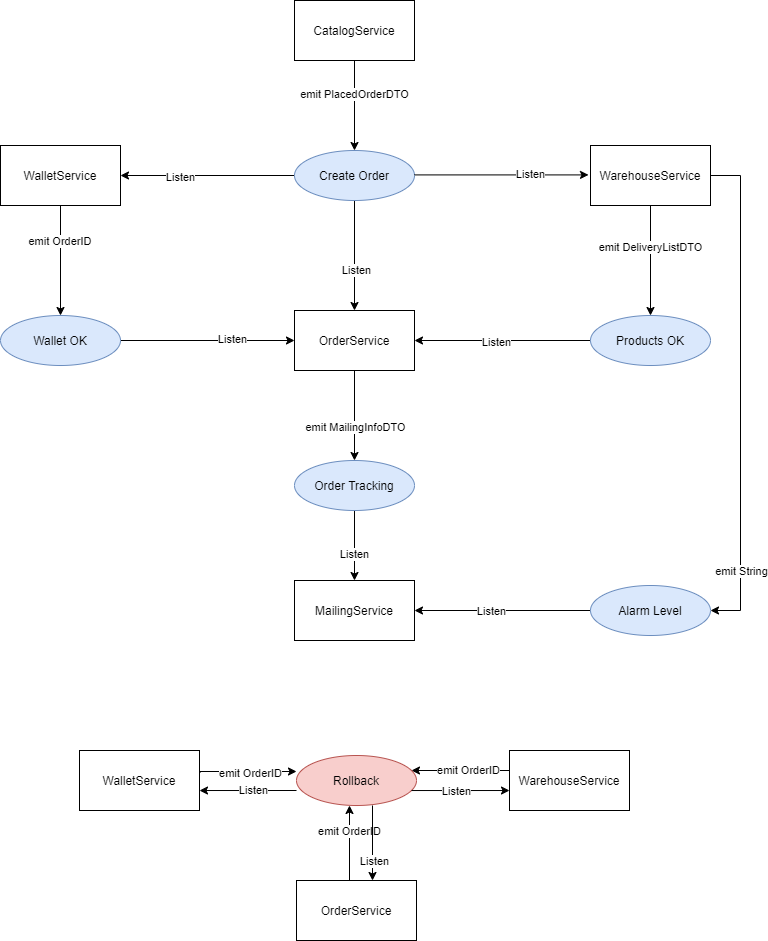

The diagram above was exported from draw.io. Its source (the exported page's mxGraphModel, read from the mxfile embedded in the PNG):
<mxGraphModel dx="894" dy="581" grid="1" gridSize="10" guides="1" tooltips="1" connect="1" arrows="1" fold="1" page="1" pageScale="1" pageWidth="827" pageHeight="1169" math="0" shadow="0">
  <root>
    <mxCell id="zZ6VeJJ_EoxYcmdZbUbl-0" />
    <mxCell id="zZ6VeJJ_EoxYcmdZbUbl-1" parent="zZ6VeJJ_EoxYcmdZbUbl-0" />
    <mxCell id="YS_4yub-BQBeV-_MBdEq-74" style="edgeStyle=orthogonalEdgeStyle;rounded=0;orthogonalLoop=1;jettySize=auto;html=1;entryX=0.5;entryY=0;entryDx=0;entryDy=0;" parent="zZ6VeJJ_EoxYcmdZbUbl-1" source="YS_4yub-BQBeV-_MBdEq-42" target="YS_4yub-BQBeV-_MBdEq-73" edge="1">
      <mxGeometry relative="1" as="geometry" />
    </mxCell>
    <mxCell id="YS_4yub-BQBeV-_MBdEq-75" value="emit MailingInfoDTO" style="edgeLabel;html=1;align=center;verticalAlign=middle;resizable=0;points=[];" parent="YS_4yub-BQBeV-_MBdEq-74" vertex="1" connectable="0">
      <mxGeometry x="0.2444" relative="1" as="geometry">
        <mxPoint as="offset" />
      </mxGeometry>
    </mxCell>
    <mxCell id="YS_4yub-BQBeV-_MBdEq-42" value="OrderService" style="rounded=0;whiteSpace=wrap;html=1;" parent="zZ6VeJJ_EoxYcmdZbUbl-1" vertex="1">
      <mxGeometry x="337" y="340" width="120" height="60" as="geometry" />
    </mxCell>
    <mxCell id="YS_4yub-BQBeV-_MBdEq-48" value="" style="edgeStyle=orthogonalEdgeStyle;rounded=0;orthogonalLoop=1;jettySize=auto;html=1;" parent="zZ6VeJJ_EoxYcmdZbUbl-1" source="YS_4yub-BQBeV-_MBdEq-43" target="YS_4yub-BQBeV-_MBdEq-47" edge="1">
      <mxGeometry relative="1" as="geometry" />
    </mxCell>
    <mxCell id="YS_4yub-BQBeV-_MBdEq-49" value="emit PlacedOrderDTO" style="edgeLabel;html=1;align=center;verticalAlign=middle;resizable=0;points=[];" parent="YS_4yub-BQBeV-_MBdEq-48" vertex="1" connectable="0">
      <mxGeometry x="-0.277" y="-1" relative="1" as="geometry">
        <mxPoint as="offset" />
      </mxGeometry>
    </mxCell>
    <mxCell id="YS_4yub-BQBeV-_MBdEq-43" value="CatalogService" style="rounded=0;whiteSpace=wrap;html=1;" parent="zZ6VeJJ_EoxYcmdZbUbl-1" vertex="1">
      <mxGeometry x="337" y="30" width="120" height="60" as="geometry" />
    </mxCell>
    <mxCell id="YS_4yub-BQBeV-_MBdEq-60" style="edgeStyle=orthogonalEdgeStyle;rounded=0;orthogonalLoop=1;jettySize=auto;html=1;entryX=0.5;entryY=0;entryDx=0;entryDy=0;" parent="zZ6VeJJ_EoxYcmdZbUbl-1" source="YS_4yub-BQBeV-_MBdEq-44" target="YS_4yub-BQBeV-_MBdEq-59" edge="1">
      <mxGeometry relative="1" as="geometry" />
    </mxCell>
    <mxCell id="YS_4yub-BQBeV-_MBdEq-62" value="emit DeliveryListDTO" style="edgeLabel;html=1;align=center;verticalAlign=middle;resizable=0;points=[];" parent="YS_4yub-BQBeV-_MBdEq-60" vertex="1" connectable="0">
      <mxGeometry x="-0.2396" y="-1" relative="1" as="geometry">
        <mxPoint y="-1" as="offset" />
      </mxGeometry>
    </mxCell>
    <mxCell id="YS_4yub-BQBeV-_MBdEq-80" style="edgeStyle=orthogonalEdgeStyle;rounded=0;orthogonalLoop=1;jettySize=auto;html=1;entryX=1;entryY=0.5;entryDx=0;entryDy=0;" parent="zZ6VeJJ_EoxYcmdZbUbl-1" source="YS_4yub-BQBeV-_MBdEq-44" target="YS_4yub-BQBeV-_MBdEq-79" edge="1">
      <mxGeometry relative="1" as="geometry">
        <Array as="points">
          <mxPoint x="783" y="205" />
          <mxPoint x="783" y="640" />
        </Array>
      </mxGeometry>
    </mxCell>
    <mxCell id="YS_4yub-BQBeV-_MBdEq-84" value="emit String" style="edgeLabel;html=1;align=center;verticalAlign=middle;resizable=0;points=[];" parent="YS_4yub-BQBeV-_MBdEq-80" vertex="1" connectable="0">
      <mxGeometry x="0.7328" y="3" relative="1" as="geometry">
        <mxPoint x="-3" y="-4" as="offset" />
      </mxGeometry>
    </mxCell>
    <mxCell id="YS_4yub-BQBeV-_MBdEq-44" value="WarehouseService" style="rounded=0;whiteSpace=wrap;html=1;" parent="zZ6VeJJ_EoxYcmdZbUbl-1" vertex="1">
      <mxGeometry x="633" y="175" width="120" height="60" as="geometry" />
    </mxCell>
    <mxCell id="YS_4yub-BQBeV-_MBdEq-67" style="edgeStyle=orthogonalEdgeStyle;rounded=0;orthogonalLoop=1;jettySize=auto;html=1;" parent="zZ6VeJJ_EoxYcmdZbUbl-1" source="YS_4yub-BQBeV-_MBdEq-45" target="YS_4yub-BQBeV-_MBdEq-66" edge="1">
      <mxGeometry relative="1" as="geometry" />
    </mxCell>
    <mxCell id="YS_4yub-BQBeV-_MBdEq-72" value="emit OrderID&amp;nbsp;" style="edgeLabel;html=1;align=center;verticalAlign=middle;resizable=0;points=[];" parent="YS_4yub-BQBeV-_MBdEq-67" vertex="1" connectable="0">
      <mxGeometry x="0.3359" y="1" relative="1" as="geometry">
        <mxPoint x="-1" y="-38" as="offset" />
      </mxGeometry>
    </mxCell>
    <mxCell id="YS_4yub-BQBeV-_MBdEq-45" value="WalletService" style="rounded=0;whiteSpace=wrap;html=1;" parent="zZ6VeJJ_EoxYcmdZbUbl-1" vertex="1">
      <mxGeometry x="43" y="175" width="120" height="60" as="geometry" />
    </mxCell>
    <mxCell id="YS_4yub-BQBeV-_MBdEq-52" value="" style="edgeStyle=orthogonalEdgeStyle;rounded=0;orthogonalLoop=1;jettySize=auto;html=1;" parent="zZ6VeJJ_EoxYcmdZbUbl-1" source="YS_4yub-BQBeV-_MBdEq-47" target="YS_4yub-BQBeV-_MBdEq-42" edge="1">
      <mxGeometry relative="1" as="geometry" />
    </mxCell>
    <mxCell id="YS_4yub-BQBeV-_MBdEq-53" value="Listen" style="edgeLabel;html=1;align=center;verticalAlign=middle;resizable=0;points=[];" parent="YS_4yub-BQBeV-_MBdEq-52" vertex="1" connectable="0">
      <mxGeometry x="0.2466" y="1" relative="1" as="geometry">
        <mxPoint as="offset" />
      </mxGeometry>
    </mxCell>
    <mxCell id="YS_4yub-BQBeV-_MBdEq-55" value="" style="edgeStyle=orthogonalEdgeStyle;rounded=0;orthogonalLoop=1;jettySize=auto;html=1;" parent="zZ6VeJJ_EoxYcmdZbUbl-1" source="YS_4yub-BQBeV-_MBdEq-47" edge="1">
      <mxGeometry relative="1" as="geometry">
        <mxPoint x="163" y="205" as="targetPoint" />
      </mxGeometry>
    </mxCell>
    <mxCell id="YS_4yub-BQBeV-_MBdEq-56" value="Listen" style="edgeLabel;html=1;align=center;verticalAlign=middle;resizable=0;points=[];" parent="YS_4yub-BQBeV-_MBdEq-55" vertex="1" connectable="0">
      <mxGeometry x="0.3266" y="1" relative="1" as="geometry">
        <mxPoint as="offset" />
      </mxGeometry>
    </mxCell>
    <mxCell id="YS_4yub-BQBeV-_MBdEq-47" value="Create Order" style="ellipse;whiteSpace=wrap;html=1;fillColor=#dae8fc;strokeColor=#6c8ebf;" parent="zZ6VeJJ_EoxYcmdZbUbl-1" vertex="1">
      <mxGeometry x="337" y="180" width="120" height="50" as="geometry" />
    </mxCell>
    <mxCell id="YS_4yub-BQBeV-_MBdEq-57" value="" style="edgeStyle=orthogonalEdgeStyle;rounded=0;orthogonalLoop=1;jettySize=auto;html=1;" parent="zZ6VeJJ_EoxYcmdZbUbl-1" edge="1">
      <mxGeometry relative="1" as="geometry">
        <mxPoint x="457" y="204.41000000000003" as="sourcePoint" />
        <mxPoint x="631" y="204.41000000000003" as="targetPoint" />
      </mxGeometry>
    </mxCell>
    <mxCell id="YS_4yub-BQBeV-_MBdEq-58" value="Listen" style="edgeLabel;html=1;align=center;verticalAlign=middle;resizable=0;points=[];" parent="YS_4yub-BQBeV-_MBdEq-57" vertex="1" connectable="0">
      <mxGeometry x="0.3266" y="1" relative="1" as="geometry">
        <mxPoint as="offset" />
      </mxGeometry>
    </mxCell>
    <mxCell id="YS_4yub-BQBeV-_MBdEq-61" style="edgeStyle=orthogonalEdgeStyle;rounded=0;orthogonalLoop=1;jettySize=auto;html=1;entryX=1;entryY=0.5;entryDx=0;entryDy=0;" parent="zZ6VeJJ_EoxYcmdZbUbl-1" source="YS_4yub-BQBeV-_MBdEq-59" target="YS_4yub-BQBeV-_MBdEq-42" edge="1">
      <mxGeometry relative="1" as="geometry" />
    </mxCell>
    <mxCell id="YS_4yub-BQBeV-_MBdEq-65" value="Listen" style="edgeLabel;html=1;align=center;verticalAlign=middle;resizable=0;points=[];" parent="YS_4yub-BQBeV-_MBdEq-61" vertex="1" connectable="0">
      <mxGeometry x="0.0828" y="1" relative="1" as="geometry">
        <mxPoint as="offset" />
      </mxGeometry>
    </mxCell>
    <mxCell id="YS_4yub-BQBeV-_MBdEq-59" value="Products OK" style="ellipse;whiteSpace=wrap;html=1;fillColor=#dae8fc;strokeColor=#6c8ebf;" parent="zZ6VeJJ_EoxYcmdZbUbl-1" vertex="1">
      <mxGeometry x="633" y="345" width="120" height="50" as="geometry" />
    </mxCell>
    <mxCell id="YS_4yub-BQBeV-_MBdEq-68" style="edgeStyle=orthogonalEdgeStyle;rounded=0;orthogonalLoop=1;jettySize=auto;html=1;" parent="zZ6VeJJ_EoxYcmdZbUbl-1" source="YS_4yub-BQBeV-_MBdEq-66" target="YS_4yub-BQBeV-_MBdEq-42" edge="1">
      <mxGeometry relative="1" as="geometry" />
    </mxCell>
    <mxCell id="YS_4yub-BQBeV-_MBdEq-71" value="Listen" style="edgeLabel;html=1;align=center;verticalAlign=middle;resizable=0;points=[];" parent="YS_4yub-BQBeV-_MBdEq-68" vertex="1" connectable="0">
      <mxGeometry x="0.2775" y="2" relative="1" as="geometry">
        <mxPoint as="offset" />
      </mxGeometry>
    </mxCell>
    <mxCell id="YS_4yub-BQBeV-_MBdEq-66" value="Wallet OK" style="ellipse;whiteSpace=wrap;html=1;fillColor=#dae8fc;strokeColor=#6c8ebf;" parent="zZ6VeJJ_EoxYcmdZbUbl-1" vertex="1">
      <mxGeometry x="43" y="345" width="120" height="50" as="geometry" />
    </mxCell>
    <mxCell id="YS_4yub-BQBeV-_MBdEq-77" style="edgeStyle=orthogonalEdgeStyle;rounded=0;orthogonalLoop=1;jettySize=auto;html=1;" parent="zZ6VeJJ_EoxYcmdZbUbl-1" source="YS_4yub-BQBeV-_MBdEq-73" target="YS_4yub-BQBeV-_MBdEq-76" edge="1">
      <mxGeometry relative="1" as="geometry" />
    </mxCell>
    <mxCell id="YS_4yub-BQBeV-_MBdEq-78" value="Listen" style="edgeLabel;html=1;align=center;verticalAlign=middle;resizable=0;points=[];" parent="YS_4yub-BQBeV-_MBdEq-77" vertex="1" connectable="0">
      <mxGeometry x="0.2148" y="-1" relative="1" as="geometry">
        <mxPoint as="offset" />
      </mxGeometry>
    </mxCell>
    <mxCell id="YS_4yub-BQBeV-_MBdEq-73" value="Order Tracking" style="ellipse;whiteSpace=wrap;html=1;fillColor=#dae8fc;strokeColor=#6c8ebf;" parent="zZ6VeJJ_EoxYcmdZbUbl-1" vertex="1">
      <mxGeometry x="337" y="490" width="120" height="50" as="geometry" />
    </mxCell>
    <mxCell id="YS_4yub-BQBeV-_MBdEq-76" value="MailingService" style="rounded=0;whiteSpace=wrap;html=1;" parent="zZ6VeJJ_EoxYcmdZbUbl-1" vertex="1">
      <mxGeometry x="337" y="610" width="120" height="60" as="geometry" />
    </mxCell>
    <mxCell id="YS_4yub-BQBeV-_MBdEq-81" style="edgeStyle=orthogonalEdgeStyle;rounded=0;orthogonalLoop=1;jettySize=auto;html=1;entryX=1;entryY=0.5;entryDx=0;entryDy=0;" parent="zZ6VeJJ_EoxYcmdZbUbl-1" source="YS_4yub-BQBeV-_MBdEq-79" target="YS_4yub-BQBeV-_MBdEq-76" edge="1">
      <mxGeometry relative="1" as="geometry" />
    </mxCell>
    <mxCell id="YS_4yub-BQBeV-_MBdEq-83" value="Listen" style="edgeLabel;html=1;align=center;verticalAlign=middle;resizable=0;points=[];" parent="YS_4yub-BQBeV-_MBdEq-81" vertex="1" connectable="0">
      <mxGeometry x="0.3068" y="-2" relative="1" as="geometry">
        <mxPoint x="15" y="2" as="offset" />
      </mxGeometry>
    </mxCell>
    <mxCell id="YS_4yub-BQBeV-_MBdEq-79" value="Alarm Level" style="ellipse;whiteSpace=wrap;html=1;fillColor=#dae8fc;strokeColor=#6c8ebf;" parent="zZ6VeJJ_EoxYcmdZbUbl-1" vertex="1">
      <mxGeometry x="633" y="615" width="120" height="50" as="geometry" />
    </mxCell>
    <mxCell id="YS_4yub-BQBeV-_MBdEq-98" style="edgeStyle=orthogonalEdgeStyle;rounded=0;orthogonalLoop=1;jettySize=auto;html=1;entryX=0.5;entryY=1;entryDx=0;entryDy=0;" parent="zZ6VeJJ_EoxYcmdZbUbl-1" edge="1">
      <mxGeometry relative="1" as="geometry">
        <mxPoint x="392" y="910" as="sourcePoint" />
        <mxPoint x="392" y="835" as="targetPoint" />
      </mxGeometry>
    </mxCell>
    <mxCell id="YS_4yub-BQBeV-_MBdEq-105" value="emit OrderID" style="edgeLabel;html=1;align=center;verticalAlign=middle;resizable=0;points=[];labelBorderColor=none;" parent="YS_4yub-BQBeV-_MBdEq-98" vertex="1" connectable="0">
      <mxGeometry x="-0.1657" y="-1" relative="1" as="geometry">
        <mxPoint x="-2" y="-18.57" as="offset" />
      </mxGeometry>
    </mxCell>
    <mxCell id="YS_4yub-BQBeV-_MBdEq-89" value="OrderService" style="rounded=0;whiteSpace=wrap;html=1;" parent="zZ6VeJJ_EoxYcmdZbUbl-1" vertex="1">
      <mxGeometry x="339" y="910" width="120" height="60" as="geometry" />
    </mxCell>
    <mxCell id="YS_4yub-BQBeV-_MBdEq-96" style="edgeStyle=orthogonalEdgeStyle;rounded=0;orthogonalLoop=1;jettySize=auto;html=1;" parent="zZ6VeJJ_EoxYcmdZbUbl-1" source="YS_4yub-BQBeV-_MBdEq-91" target="YS_4yub-BQBeV-_MBdEq-93" edge="1">
      <mxGeometry relative="1" as="geometry">
        <Array as="points">
          <mxPoint x="492" y="800" />
          <mxPoint x="492" y="800" />
        </Array>
      </mxGeometry>
    </mxCell>
    <mxCell id="YS_4yub-BQBeV-_MBdEq-106" value="emit OrderID" style="edgeLabel;html=1;align=center;verticalAlign=middle;resizable=0;points=[];" parent="YS_4yub-BQBeV-_MBdEq-96" vertex="1" connectable="0">
      <mxGeometry x="0.2274" y="1" relative="1" as="geometry">
        <mxPoint x="18" y="-1.03" as="offset" />
      </mxGeometry>
    </mxCell>
    <mxCell id="YS_4yub-BQBeV-_MBdEq-91" value="WarehouseService" style="rounded=0;whiteSpace=wrap;html=1;" parent="zZ6VeJJ_EoxYcmdZbUbl-1" vertex="1">
      <mxGeometry x="552" y="780" width="120" height="60" as="geometry" />
    </mxCell>
    <mxCell id="YS_4yub-BQBeV-_MBdEq-95" style="edgeStyle=orthogonalEdgeStyle;rounded=0;orthogonalLoop=1;jettySize=auto;html=1;entryX=0;entryY=0.5;entryDx=0;entryDy=0;exitX=1.004;exitY=0.369;exitDx=0;exitDy=0;exitPerimeter=0;" parent="zZ6VeJJ_EoxYcmdZbUbl-1" source="YS_4yub-BQBeV-_MBdEq-92" edge="1">
      <mxGeometry relative="1" as="geometry">
        <mxPoint x="262" y="801" as="sourcePoint" />
        <mxPoint x="339" y="801" as="targetPoint" />
        <Array as="points">
          <mxPoint x="242" y="801" />
        </Array>
      </mxGeometry>
    </mxCell>
    <mxCell id="YS_4yub-BQBeV-_MBdEq-107" value="emit OrderID" style="edgeLabel;html=1;align=center;verticalAlign=middle;resizable=0;points=[];" parent="YS_4yub-BQBeV-_MBdEq-95" vertex="1" connectable="0">
      <mxGeometry x="0.1808" y="-1" relative="1" as="geometry">
        <mxPoint x="-7.06" as="offset" />
      </mxGeometry>
    </mxCell>
    <mxCell id="YS_4yub-BQBeV-_MBdEq-92" value="WalletService" style="rounded=0;whiteSpace=wrap;html=1;" parent="zZ6VeJJ_EoxYcmdZbUbl-1" vertex="1">
      <mxGeometry x="122" y="780" width="120" height="60" as="geometry" />
    </mxCell>
    <mxCell id="YS_4yub-BQBeV-_MBdEq-93" value="Rollback" style="ellipse;whiteSpace=wrap;html=1;fillColor=#f8cecc;strokeColor=#b85450;" parent="zZ6VeJJ_EoxYcmdZbUbl-1" vertex="1">
      <mxGeometry x="339" y="785" width="120" height="50" as="geometry" />
    </mxCell>
    <mxCell id="YS_4yub-BQBeV-_MBdEq-99" style="edgeStyle=orthogonalEdgeStyle;rounded=0;orthogonalLoop=1;jettySize=auto;html=1;entryX=0.5;entryY=1;entryDx=0;entryDy=0;" parent="zZ6VeJJ_EoxYcmdZbUbl-1" edge="1">
      <mxGeometry relative="1" as="geometry">
        <mxPoint x="415" y="835" as="sourcePoint" />
        <mxPoint x="415" y="910" as="targetPoint" />
      </mxGeometry>
    </mxCell>
    <mxCell id="YS_4yub-BQBeV-_MBdEq-100" value="Listen" style="edgeLabel;html=1;align=center;verticalAlign=middle;resizable=0;points=[];" parent="YS_4yub-BQBeV-_MBdEq-99" vertex="1" connectable="0">
      <mxGeometry x="0.2487" relative="1" as="geometry">
        <mxPoint x="1" y="8.14" as="offset" />
      </mxGeometry>
    </mxCell>
    <mxCell id="YS_4yub-BQBeV-_MBdEq-101" style="edgeStyle=orthogonalEdgeStyle;rounded=0;orthogonalLoop=1;jettySize=auto;html=1;entryX=0;entryY=0.667;entryDx=0;entryDy=0;entryPerimeter=0;" parent="zZ6VeJJ_EoxYcmdZbUbl-1" target="YS_4yub-BQBeV-_MBdEq-91" edge="1">
      <mxGeometry relative="1" as="geometry">
        <mxPoint x="454.02695307577756" y="820.0344827586207" as="sourcePoint" />
        <mxPoint x="532" y="820.0344827586207" as="targetPoint" />
        <Array as="points" />
      </mxGeometry>
    </mxCell>
    <mxCell id="YS_4yub-BQBeV-_MBdEq-102" value="Listen" style="edgeLabel;html=1;align=center;verticalAlign=middle;resizable=0;points=[];" parent="YS_4yub-BQBeV-_MBdEq-101" vertex="1" connectable="0">
      <mxGeometry x="-0.3543" y="2" relative="1" as="geometry">
        <mxPoint x="12.77" y="1.99" as="offset" />
      </mxGeometry>
    </mxCell>
    <mxCell id="YS_4yub-BQBeV-_MBdEq-103" style="edgeStyle=orthogonalEdgeStyle;rounded=0;orthogonalLoop=1;jettySize=auto;html=1;entryX=1;entryY=0.667;entryDx=0;entryDy=0;entryPerimeter=0;" parent="zZ6VeJJ_EoxYcmdZbUbl-1" target="YS_4yub-BQBeV-_MBdEq-92" edge="1">
      <mxGeometry relative="1" as="geometry">
        <mxPoint x="339" y="820" as="sourcePoint" />
        <mxPoint x="262" y="820" as="targetPoint" />
        <Array as="points" />
      </mxGeometry>
    </mxCell>
    <mxCell id="YS_4yub-BQBeV-_MBdEq-104" value="Listen" style="edgeLabel;html=1;align=center;verticalAlign=middle;resizable=0;points=[];" parent="YS_4yub-BQBeV-_MBdEq-103" vertex="1" connectable="0">
      <mxGeometry x="-0.2727" y="2" relative="1" as="geometry">
        <mxPoint x="-9" y="-2.01" as="offset" />
      </mxGeometry>
    </mxCell>
  </root>
</mxGraphModel>